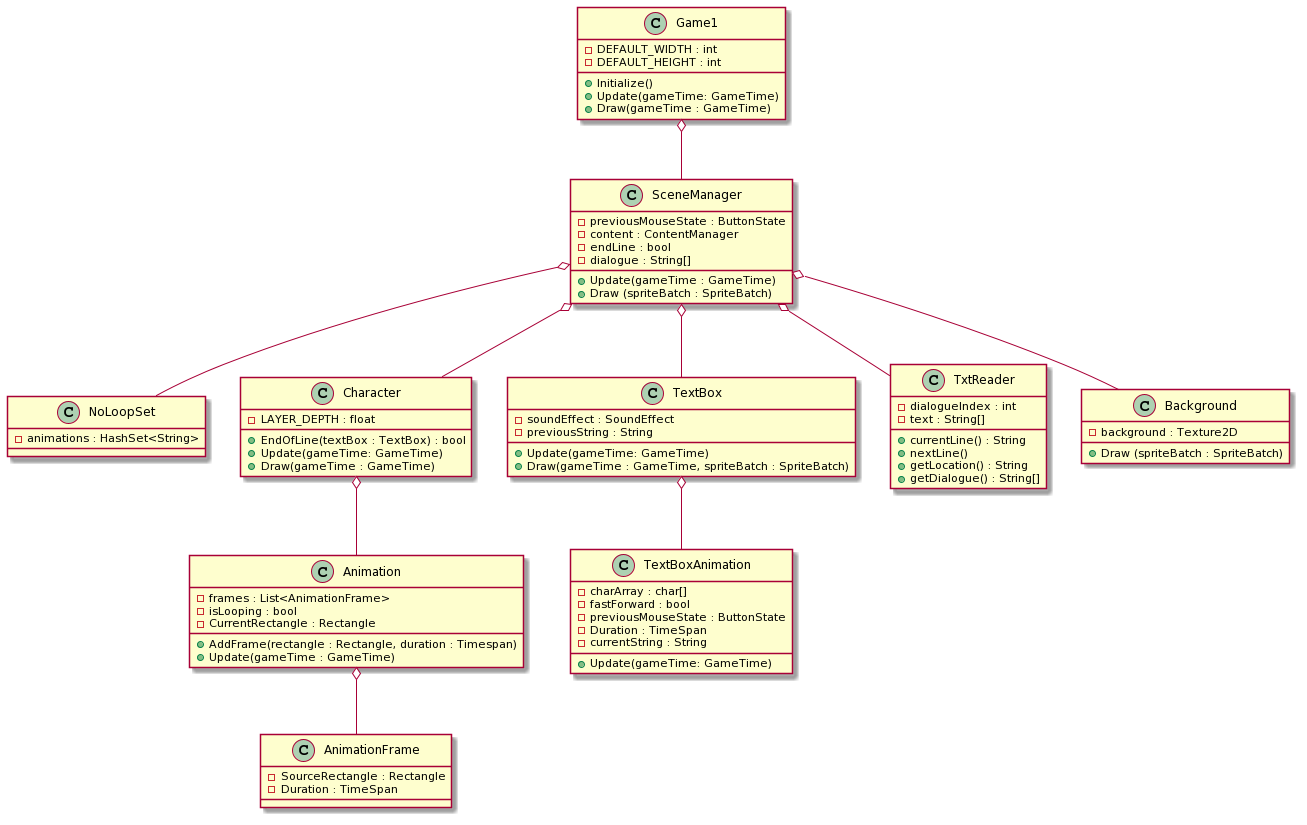

The diagram above was rendered by PlantUML. Its source (embedded in the PNG):
@startuml
class Animation {
- frames : List<AnimationFrame>
- isLooping : bool
- CurrentRectangle : Rectangle

+ AddFrame(rectangle : Rectangle, duration : Timespan)
+ Update(gameTime : GameTime)
}
class AnimationFrame {
- SourceRectangle : Rectangle
- Duration : TimeSpan
}
class NoLoopSet {
- animations : HashSet<String>
}
class TextBoxAnimation {
- charArray : char[]
- fastForward : bool
- previousMouseState : ButtonState
- Duration : TimeSpan
- currentString : String

+ Update(gameTime: GameTime)
}

Animation o-- AnimationFrame

class Character {
- LAYER_DEPTH : float

+ EndOfLine(textBox : TextBox) : bool
+ Update(gameTime: GameTime)
+ Draw(gameTime : GameTime)
}

Character o-- Animation

class TextBox {
-soundEffect : SoundEffect
-previousString : String

+ Update(gameTime: GameTime)
+ Draw(gameTime : GameTime, spriteBatch : SpriteBatch)
}
class TxtReader {
- dialogueIndex : int
- text : String[]

+ currentLine() : String
+ nextLine()
+ getLocation() : String
+ getDialogue() : String[]
}

TextBox o-- TextBoxAnimation

class Background {
- background : Texture2D

+ Draw (spriteBatch : SpriteBatch)
}

class SceneManager {
- previousMouseState : ButtonState
- content : ContentManager
- endLine : bool
- dialogue : String[]

+ Update(gameTime : GameTime)
+ Draw (spriteBatch : SpriteBatch)
}

SceneManager o-- Background
SceneManager o-- Character
SceneManager o-- TextBox
SceneManager o-- NoLoopSet
SceneManager o-- TxtReader

class Game1 {
- DEFAULT_WIDTH : int
- DEFAULT_HEIGHT : int

+ Initialize()
+ Update(gameTime: GameTime)
+ Draw(gameTime : GameTime)
}

Game1 o-- SceneManager
@enduml